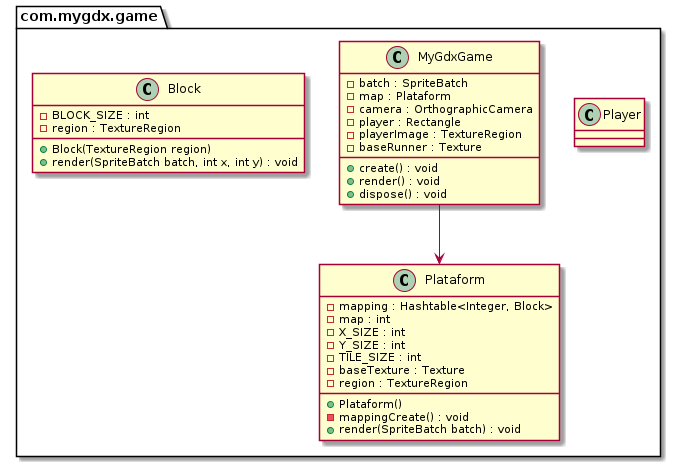

The diagram above was rendered by PlantUML. Its source (embedded in the PNG):
@startuml
package com.mygdx.game {
  class Plataform {
    - mapping : Hashtable<Integer, Block>
    - map : int
    - X_SIZE : int
    - Y_SIZE : int
    - TILE_SIZE : int
    - baseTexture : Texture
    - region : TextureRegion
    + Plataform()
    - mappingCreate() : void
    + render(SpriteBatch batch) : void
  }
  class Player {
  }
  class MyGdxGame {
    - batch : SpriteBatch
    - map : Plataform
    - camera : OrthographicCamera
    - player : Rectangle
    - playerImage : TextureRegion
    - baseRunner : Texture
    + create() : void
    + render() : void
    + dispose() : void
  }
  class Block {
    - BLOCK_SIZE : int
    - region : TextureRegion
    + Block(TextureRegion region)
    + render(SpriteBatch batch, int x, int y) : void
  }
}
MyGdxGame --> Plataform
@enduml